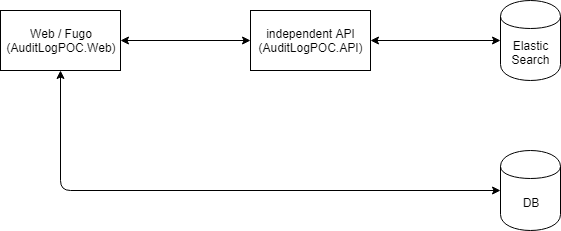

The diagram above was exported from draw.io. Its source (the exported page's mxGraphModel, read from the mxfile embedded in the PNG):
<mxGraphModel dx="1022" dy="386" grid="1" gridSize="10" guides="1" tooltips="1" connect="1" arrows="1" fold="1" page="1" pageScale="1" pageWidth="1169" pageHeight="827" math="0" shadow="0">
  <root>
    <mxCell id="0" />
    <mxCell id="1" parent="0" />
    <mxCell id="cbC6E-HqftTI8UCEWHuh-1" value="Web /&amp;nbsp;Fugo&lt;br&gt;(AuditLogPOC.Web)" style="rounded=0;whiteSpace=wrap;html=1;" vertex="1" parent="1">
      <mxGeometry x="190" y="110" width="120" height="60" as="geometry" />
    </mxCell>
    <mxCell id="cbC6E-HqftTI8UCEWHuh-2" value="independent API&lt;br&gt;(AuditLogPOC.API)" style="rounded=0;whiteSpace=wrap;html=1;" vertex="1" parent="1">
      <mxGeometry x="440" y="110" width="120" height="60" as="geometry" />
    </mxCell>
    <mxCell id="cbC6E-HqftTI8UCEWHuh-15" value="DB" style="shape=cylinder;whiteSpace=wrap;html=1;boundedLbl=1;backgroundOutline=1;" vertex="1" parent="1">
      <mxGeometry x="690" y="250" width="60" height="80" as="geometry" />
    </mxCell>
    <mxCell id="cbC6E-HqftTI8UCEWHuh-17" value="" style="endArrow=classic;startArrow=classic;html=1;entryX=0.5;entryY=1;entryDx=0;entryDy=0;exitX=0;exitY=0.5;exitDx=0;exitDy=0;" edge="1" parent="1" source="cbC6E-HqftTI8UCEWHuh-15" target="cbC6E-HqftTI8UCEWHuh-1">
      <mxGeometry width="50" height="50" relative="1" as="geometry">
        <mxPoint x="190" y="400" as="sourcePoint" />
        <mxPoint x="240" y="350" as="targetPoint" />
        <Array as="points">
          <mxPoint x="250" y="290" />
        </Array>
      </mxGeometry>
    </mxCell>
    <mxCell id="cbC6E-HqftTI8UCEWHuh-18" value="Elastic&lt;br&gt;Search" style="shape=cylinder;whiteSpace=wrap;html=1;boundedLbl=1;backgroundOutline=1;" vertex="1" parent="1">
      <mxGeometry x="690" y="100" width="60" height="80" as="geometry" />
    </mxCell>
    <mxCell id="cbC6E-HqftTI8UCEWHuh-19" value="" style="endArrow=classic;startArrow=classic;html=1;entryX=0;entryY=0.5;entryDx=0;entryDy=0;exitX=1;exitY=0.5;exitDx=0;exitDy=0;" edge="1" parent="1" source="cbC6E-HqftTI8UCEWHuh-1" target="cbC6E-HqftTI8UCEWHuh-2">
      <mxGeometry width="50" height="50" relative="1" as="geometry">
        <mxPoint x="350" y="180" as="sourcePoint" />
        <mxPoint x="400" y="130" as="targetPoint" />
      </mxGeometry>
    </mxCell>
    <mxCell id="cbC6E-HqftTI8UCEWHuh-20" value="" style="endArrow=classic;startArrow=classic;html=1;entryX=0;entryY=0.5;entryDx=0;entryDy=0;exitX=1;exitY=0.5;exitDx=0;exitDy=0;" edge="1" parent="1" source="cbC6E-HqftTI8UCEWHuh-2" target="cbC6E-HqftTI8UCEWHuh-18">
      <mxGeometry width="50" height="50" relative="1" as="geometry">
        <mxPoint x="580" y="150" as="sourcePoint" />
        <mxPoint x="710" y="150" as="targetPoint" />
      </mxGeometry>
    </mxCell>
  </root>
</mxGraphModel>